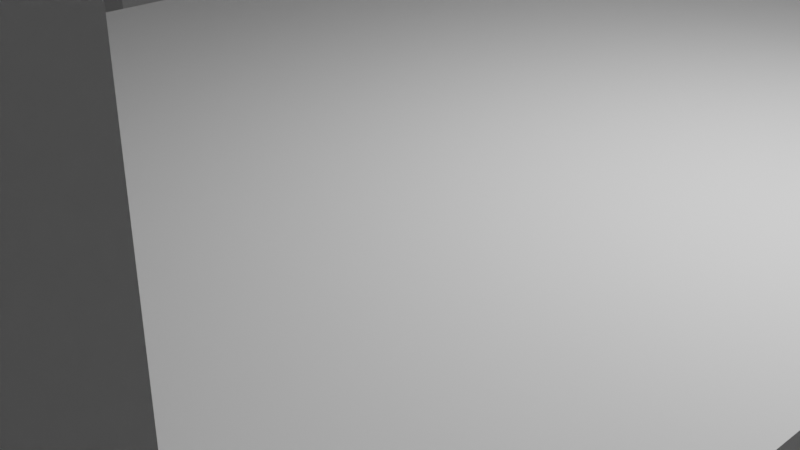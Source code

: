 # Source: Table.blend  (saved by Blender 2.90.8; exported with 4.5.12 LTS)
import bpy
from mathutils import Matrix  # noqa: F401  (used for matrix-valued properties, if any)

bpy.ops.wm.read_factory_settings(use_empty=True)
scene = bpy.context.scene
scene.name = 'Scene'

# ---- collections
col_collection = bpy.data.collections.new('Collection'); scene.collection.children.link(col_collection)

# ---- materials (node trees are filled in below, after node groups)
mat_material = bpy.data.materials.new('Material')
mat_material.alpha_threshold = 0.0
mat_material.use_transparent_shadow = False
mat_material.line_color = (0.0, 0.0, 0.0, 1.0)

# ---- material node trees
mat_material.use_nodes = True; mat_material.node_tree.nodes.clear()
_N = mat_material.node_tree.nodes; _L = mat_material.node_tree.links
n0 = _N.new('ShaderNodeOutputMaterial'); n0.name = 'Material Output'; n0.location = (300, 300)
n1 = _N.new('ShaderNodeBsdfPrincipled'); n1.name = 'Principled BSDF'; n1.location = (10, 300)
n1.distribution = 'GGX'
n1.subsurface_method = 'BURLEY'
n1.inputs[2].default_value = 0.4
n1.inputs[3].default_value = 1.45
n1.inputs[27].default_value = (0.0, 0.0, 0.0, 1.0)
n1.inputs[28].default_value = 1.0
_L.new(n1.outputs[0], n0.inputs[0])
n0.is_active_output = True

# ---- world
world_world = bpy.data.worlds.new('World'); scene.world = world_world
world_world.use_nodes = True; world_world.node_tree.nodes.clear()
_N = world_world.node_tree.nodes; _L = world_world.node_tree.links
n0 = _N.new('ShaderNodeOutputWorld'); n0.name = 'World Output'; n0.location = (300, 300)
n1 = _N.new('ShaderNodeBackground'); n1.name = 'Background'; n1.location = (10, 300)
n1.inputs[0].default_value = (0.05088, 0.05088, 0.05088, 1.0)
_L.new(n1.outputs[0], n0.inputs[0])
n0.is_active_output = True
world_world.color = (0.05088, 0.05088, 0.05088)
world_world.use_sun_shadow = False
world_world.sun_shadow_jitter_overblur = 0.0

# ---- cameras
cam_camera = bpy.data.cameras.new('Camera')
cam_camera.clip_end = 100.0
cam_camera.ortho_scale = 7.314

# ---- lights
light_light = bpy.data.lights.new('Light', 'POINT')
light_light.transmission_factor = 0.0
light_light.energy = 1000.0
light_light.shadow_soft_size = 0.1
light_light.shadow_maximum_resolution = 0.006
light_light.use_absolute_resolution = True

# ---- meshes
me_cube = bpy.data.meshes.new('Cube')
me_cube.from_pydata([(1.0, 1.0, 1.0), (1.0, 1.0, -1.0), (1.0, -1.0, 1.0), (1.0, -1.0, -1.0), (-0.9987, 1.202, 0.9948), (-0.9987, 1.202, -1.005), (-0.9987, -0.7976, 0.9948), (-0.9987, -0.7976, -1.005), (-0.8291, 1.065, -0.9167), (-0.8291, -0.9347, 1.083), (-0.8291, -0.9347, -0.9167), (-0.8291, 1.065, 1.083), (0.8328, -1.026, -1.033), (0.8328, 0.9738, 0.9666), (0.8328, 0.9738, -1.033), (0.8328, -1.026, 0.9666), (-0.9948, 0.8335, -1.021), (1.004, 0.631, 0.9839), (-0.9948, 0.8335, 0.9787), (1.004, 0.631, -1.016), (-0.8252, 0.6964, -0.9328), (-0.8252, 0.6964, 1.067), (0.8367, 0.6048, 0.9504), (0.8367, 0.6048, -1.05), (-0.9987, -0.4553, -1.005), (1.0, -0.6577, 1.0), (-0.8291, -0.5924, -0.9167), (-0.8291, -0.5924, 1.083), (0.8328, -0.684, 0.9666), (0.8328, -0.684, -1.033), (-0.9987, -0.4553, 0.9948), (1.0, -0.6577, -1.0), (-0.8598, -0.9602, 4.603), (-1.029, -0.8231, 4.514), (0.9693, -0.6833, 4.519), (0.9693, -1.026, 4.519), (-1.026, 0.8079, 4.498), (-1.029, 1.177, 4.514), (0.8021, 0.9482, 4.486), (0.9693, 0.9745, 4.519), (-0.8598, 1.04, 4.603), (-0.8598, -0.6179, 4.603), (0.8021, -1.052, 4.486), (0.8021, -0.7095, 4.486), (0.9732, 0.6055, 4.503), (-0.8559, 0.6708, 4.587), (0.806, 0.5793, 4.47), (-1.029, -0.4809, 4.514)], [], [(9, 27, 41, 32), (10, 9, 6, 7), (16, 18, 4, 5), (29, 31, 3, 12), (31, 25, 2, 3), (14, 13, 0, 1), (5, 4, 11, 8), (24, 26, 10, 7), (12, 15, 9, 10), (28, 27, 9, 15), (21, 11, 40, 45), (3, 2, 15, 12), (8, 11, 13, 14), (26, 29, 12, 10), (8, 14, 23, 20), (0, 13, 38, 39), (13, 11, 21, 22), (5, 8, 20, 16), (1, 0, 17, 19), (14, 1, 19, 23), (24, 30, 18, 16), (25, 28, 43, 34), (7, 6, 30, 24), (20, 23, 29, 26), (17, 22, 28, 25), (22, 21, 27, 28), (16, 20, 26, 24), (19, 17, 25, 31), (23, 19, 31, 29), (21, 18, 30, 27), (41, 47, 33, 32), (34, 43, 42, 35), (39, 38, 46, 44), (40, 37, 36, 45), (13, 22, 46, 38), (30, 6, 33, 47), (6, 9, 32, 33), (18, 21, 45, 36), (17, 0, 39, 44), (2, 25, 34, 35), (27, 30, 47, 41), (22, 17, 44, 46), (11, 4, 37, 40), (15, 2, 35, 42), (4, 18, 36, 37), (28, 15, 42, 43)])
_uv = me_cube.uv_layers.new(name='UVMap')
_uv.uv.foreach_set('vector', [0.75, 0.75, 0.75, 0.7072, 0.75, 0.7072, 0.75, 0.75, 0.375, 0.875, 0.625, 0.875, 0.625, 1.0, 0.375, 1.0, 0.375, 0.125, 0.625, 0.125, 0.625, 0.25, 0.375, 0.25, 0.3125, 0.7072, 0.375, 0.7072, 0.375, 0.75, 0.3125, 0.75, 0.375, 0.7072, 0.625, 0.7072, 0.625, 0.75, 0.375, 0.75, 0.375, 0.4375, 0.625, 0.4375, 0.625, 0.5, 0.375, 0.5, 0.375, 0.25, 0.625, 0.25, 0.625, 0.375, 0.375, 0.375, 0.125, 0.7072, 0.25, 0.7072, 0.25, 0.75, 0.125, 0.75, 0.375, 0.8125, 0.625, 0.8125, 0.625, 0.875, 0.375, 0.875, 0.6875, 0.7072, 0.75, 0.7072, 0.75, 0.75, 0.6875, 0.75, 0.75, 0.625, 0.75, 0.5, 0.75, 0.5, 0.75, 0.625, 0.375, 0.75, 0.625, 0.75, 0.625, 0.8125, 0.375, 0.8125, 0.375, 0.375, 0.625, 0.375, 0.625, 0.4375, 0.375, 0.4375, 0.25, 0.7072, 0.3125, 0.7072, 0.3125, 0.75, 0.25, 0.75, 0.25, 0.5, 0.3125, 0.5, 0.3125, 0.625, 0.25, 0.625, 0.625, 0.5, 0.625, 0.4375, 0.625, 0.4375, 0.625, 0.5, 0.6875, 0.5, 0.75, 0.5, 0.75, 0.625, 0.6875, 0.625, 0.125, 0.5, 0.25, 0.5, 0.25, 0.625, 0.125, 0.625, 0.375, 0.5, 0.625, 0.5, 0.625, 0.625, 0.375, 0.625, 0.3125, 0.5, 0.375, 0.5, 0.375, 0.625, 0.3125, 0.625, 0.375, 0.04278, 0.625, 0.04278, 0.625, 0.125, 0.375, 0.125, 0.625, 0.7072, 0.6875, 0.7072, 0.6875, 0.7072, 0.625, 0.7072, 0.375, 0.0, 0.625, 0.0, 0.625, 0.04278, 0.375, 0.04278, 0.25, 0.625, 0.3125, 0.625, 0.3125, 0.7072, 0.25, 0.7072, 0.625, 0.625, 0.6875, 0.625, 0.6875, 0.7072, 0.625, 0.7072, 0.6875, 0.625, 0.75, 0.625, 0.75, 0.7072, 0.6875, 0.7072, 0.125, 0.625, 0.25, 0.625, 0.25, 0.7072, 0.125, 0.7072, 0.375, 0.625, 0.625, 0.625, 0.625, 0.7072, 0.375, 0.7072, 0.3125, 0.625, 0.375, 0.625, 0.375, 0.7072, 0.3125, 0.7072, 0.75, 0.625, 0.875, 0.625, 0.875, 0.7072, 0.75, 0.7072, 0.75, 0.7072, 0.875, 0.7072, 0.875, 0.75, 0.75, 0.75, 0.625, 0.7072, 0.6875, 0.7072, 0.6875, 0.75, 0.625, 0.75, 0.625, 0.5, 0.6875, 0.5, 0.6875, 0.625, 0.625, 0.625, 0.75, 0.5, 0.875, 0.5, 0.875, 0.625, 0.75, 0.625, 0.6875, 0.5, 0.6875, 0.625, 0.6875, 0.625, 0.6875, 0.5, 0.625, 0.04278, 0.625, 0.0, 0.625, 0.0, 0.625, 0.04278, 0.625, 1.0, 0.625, 0.875, 0.625, 0.875, 0.625, 1.0, 0.875, 0.625, 0.75, 0.625, 0.75, 0.625, 0.875, 0.625, 0.625, 0.625, 0.625, 0.5, 0.625, 0.5, 0.625, 0.625, 0.625, 0.75, 0.625, 0.7072, 0.625, 0.7072, 0.625, 0.75, 0.75, 0.7072, 0.875, 0.7072, 0.875, 0.7072, 0.75, 0.7072, 0.6875, 0.625, 0.625, 0.625, 0.625, 0.625, 0.6875, 0.625, 0.625, 0.375, 0.625, 0.25, 0.625, 0.25, 0.625, 0.375, 0.625, 0.8125, 0.625, 0.75, 0.625, 0.75, 0.625, 0.8125, 0.625, 0.25, 0.625, 0.125, 0.625, 0.125, 0.625, 0.25, 0.6875, 0.7072, 0.6875, 0.75, 0.6875, 0.75, 0.6875, 0.7072])
me_cube.materials.append(mat_material)
me_cube.use_remesh_preserve_volume = False
me_cube.use_remesh_preserve_attributes = False
me_cube.use_mirror_vertex_groups = False
me_cube.update()
me_cube_001 = bpy.data.meshes.new('Cube.001')
me_cube_001.from_pydata([(-1.0, -1.0, -1.0), (-1.0, -1.0, 1.0), (-1.0, 1.0, -1.0), (-1.0, 1.0, 1.0), (1.0, -1.0, -1.0), (1.0, -1.0, 1.0), (1.0, 1.0, -1.0), (1.0, 1.0, 1.0), (-0.6872, 1.0, -1.0), (-0.6872, 1.0, 1.0), (-0.6872, -1.0, -1.0), (-0.6872, -1.0, 1.0), (0.6214, 1.0, 1.0), (0.6214, -1.0, -1.0), (0.6214, 1.0, -1.0), (0.6214, -1.0, 1.0), (-1.0, 0.7418, -1.0), (-1.0, 0.7418, 1.0), (1.0, 0.7418, -1.0), (1.0, 0.7418, 1.0), (-0.6872, 0.7418, 1.0), (-0.6872, 0.7418, -1.0), (0.6214, 0.7418, 1.0), (0.6214, 0.7418, -1.0), (-1.0, -0.768, -1.0), (1.0, -0.768, 1.0), (-0.6872, -0.768, 1.0), (-0.6872, -0.768, -1.0), (0.6214, -0.768, 1.0), (0.6214, -0.768, -1.0), (-1.0, -0.768, 1.0), (1.0, -0.768, -1.0), (-1.0, 0.7418, 7.076), (-1.0, 1.0, 7.076), (0.6214, 1.0, 7.076), (1.0, 1.0, 7.076), (1.0, -0.768, 7.076), (1.0, -1.0, 7.076), (-0.6872, -1.0, 7.076), (-1.0, -1.0, 7.076), (-0.6872, 1.0, 7.076), (-0.6872, -0.768, 7.076), (0.6214, -1.0, 7.076), (0.6214, -0.768, 7.076), (1.0, 0.7418, 7.076), (-0.6872, 0.7418, 7.076), (0.6214, 0.7418, 7.076), (-1.0, -0.768, 7.076)], [], [(16, 17, 3, 2), (14, 12, 7, 6), (31, 25, 5, 4), (10, 11, 1, 0), (29, 31, 4, 13), (11, 26, 41, 38), (28, 26, 11, 15), (24, 27, 10, 0), (13, 15, 11, 10), (2, 3, 9, 8), (4, 5, 15, 13), (15, 5, 37, 42), (27, 29, 13, 10), (8, 9, 12, 14), (8, 14, 23, 21), (5, 25, 36, 37), (2, 8, 21, 16), (12, 9, 20, 22), (22, 19, 44, 46), (14, 6, 18, 23), (6, 7, 19, 18), (24, 30, 17, 16), (0, 1, 30, 24), (21, 23, 29, 27), (19, 22, 28, 25), (16, 21, 27, 24), (22, 20, 26, 28), (20, 17, 30, 26), (23, 18, 31, 29), (18, 19, 25, 31), (41, 47, 39, 38), (36, 43, 42, 37), (35, 34, 46, 44), (40, 33, 32, 45), (19, 7, 35, 44), (3, 17, 32, 33), (25, 28, 43, 36), (20, 9, 40, 45), (28, 15, 42, 43), (17, 20, 45, 32), (1, 11, 38, 39), (12, 22, 46, 34), (7, 12, 34, 35), (26, 30, 47, 41), (30, 1, 39, 47), (9, 3, 33, 40)])
_uv = me_cube_001.uv_layers.new(name='UVMap')
_uv.uv.foreach_set('vector', [0.375, 0.125, 0.625, 0.125, 0.625, 0.25, 0.375, 0.25, 0.375, 0.4527, 0.625, 0.4527, 0.625, 0.5, 0.375, 0.5, 0.375, 0.6875, 0.625, 0.6875, 0.625, 0.75, 0.375, 0.75, 0.375, 0.9609, 0.625, 0.9609, 0.625, 1.0, 0.375, 1.0, 0.3277, 0.6875, 0.375, 0.6875, 0.375, 0.75, 0.3277, 0.75, 0.8359, 0.75, 0.8359, 0.6875, 0.8359, 0.6875, 0.8359, 0.75, 0.6723, 0.6875, 0.8359, 0.6875, 0.8359, 0.75, 0.6723, 0.75, 0.125, 0.6875, 0.1641, 0.6875, 0.1641, 0.75, 0.125, 0.75, 0.375, 0.7973, 0.625, 0.7973, 0.625, 0.9609, 0.375, 0.9609, 0.375, 0.25, 0.625, 0.25, 0.625, 0.2891, 0.375, 0.2891, 0.375, 0.75, 0.625, 0.75, 0.625, 0.7973, 0.375, 0.7973, 0.625, 0.7973, 0.625, 0.75, 0.625, 0.75, 0.625, 0.7973, 0.1641, 0.6875, 0.3277, 0.6875, 0.3277, 0.75, 0.1641, 0.75, 0.375, 0.2891, 0.625, 0.2891, 0.625, 0.4527, 0.375, 0.4527, 0.1641, 0.5, 0.3277, 0.5, 0.3277, 0.625, 0.1641, 0.625, 0.625, 0.75, 0.625, 0.6875, 0.625, 0.6875, 0.625, 0.75, 0.125, 0.5, 0.1641, 0.5, 0.1641, 0.625, 0.125, 0.625, 0.6723, 0.5, 0.8359, 0.5, 0.8359, 0.625, 0.6723, 0.625, 0.6723, 0.625, 0.625, 0.625, 0.625, 0.625, 0.6723, 0.625, 0.3277, 0.5, 0.375, 0.5, 0.375, 0.625, 0.3277, 0.625, 0.375, 0.5, 0.625, 0.5, 0.625, 0.625, 0.375, 0.625, 0.375, 0.0625, 0.625, 0.0625, 0.625, 0.125, 0.375, 0.125, 0.375, 0.0, 0.625, 0.0, 0.625, 0.0625, 0.375, 0.0625, 0.1641, 0.625, 0.3277, 0.625, 0.3277, 0.6875, 0.1641, 0.6875, 0.625, 0.625, 0.6723, 0.625, 0.6723, 0.6875, 0.625, 0.6875, 0.125, 0.625, 0.1641, 0.625, 0.1641, 0.6875, 0.125, 0.6875, 0.6723, 0.625, 0.8359, 0.625, 0.8359, 0.6875, 0.6723, 0.6875, 0.8359, 0.625, 0.875, 0.625, 0.875, 0.6875, 0.8359, 0.6875, 0.3277, 0.625, 0.375, 0.625, 0.375, 0.6875, 0.3277, 0.6875, 0.375, 0.625, 0.625, 0.625, 0.625, 0.6875, 0.375, 0.6875, 0.8359, 0.6875, 0.875, 0.6875, 0.875, 0.75, 0.8359, 0.75, 0.625, 0.6875, 0.6723, 0.6875, 0.6723, 0.75, 0.625, 0.75, 0.625, 0.5, 0.6723, 0.5, 0.6723, 0.625, 0.625, 0.625, 0.8359, 0.5, 0.875, 0.5, 0.875, 0.625, 0.8359, 0.625, 0.625, 0.625, 0.625, 0.5, 0.625, 0.5, 0.625, 0.625, 0.625, 0.25, 0.625, 0.125, 0.625, 0.125, 0.625, 0.25, 0.625, 0.6875, 0.6723, 0.6875, 0.6723, 0.6875, 0.625, 0.6875, 0.8359, 0.625, 0.8359, 0.5, 0.8359, 0.5, 0.8359, 0.625, 0.6723, 0.6875, 0.6723, 0.75, 0.6723, 0.75, 0.6723, 0.6875, 0.875, 0.625, 0.8359, 0.625, 0.8359, 0.625, 0.875, 0.625, 0.625, 1.0, 0.625, 0.9609, 0.625, 0.9609, 0.625, 1.0, 0.6723, 0.5, 0.6723, 0.625, 0.6723, 0.625, 0.6723, 0.5, 0.625, 0.5, 0.625, 0.4527, 0.625, 0.4527, 0.625, 0.5, 0.8359, 0.6875, 0.875, 0.6875, 0.875, 0.6875, 0.8359, 0.6875, 0.625, 0.0625, 0.625, 0.0, 0.625, 0.0, 0.625, 0.0625, 0.625, 0.2891, 0.625, 0.25, 0.625, 0.25, 0.625, 0.2891])
me_cube_001.use_remesh_fix_poles = True
me_cube_001.use_remesh_preserve_attributes = False
me_cube_001.use_mirror_vertex_groups = False
me_cube_001.update()
me_cube_002 = bpy.data.meshes.new('Cube.002')
me_cube_002.from_pydata([(-1.0, -1.0, -1.0), (-1.0, -1.0, 1.0), (-1.0, 1.0, -1.0), (-1.0, 1.0, 1.0), (1.0, -1.0, -1.0), (1.0, -1.0, 1.0), (1.0, 1.0, -1.0), (1.0, 1.0, 1.0), (-0.6528, 1.0, -1.0), (-0.6528, 1.0, 1.0), (-0.6528, -1.0, -1.0), (-0.6528, -1.0, 1.0), (-1.0, 0.7708, -1.0), (-1.0, 0.7708, 1.0), (1.0, 0.7708, -1.0), (1.0, 0.7708, 1.0), (-0.6528, 0.7708, 1.0), (-0.6528, 0.7708, -1.0), (0.6685, 1.0, 1.0), (0.6685, -1.0, -1.0), (0.6685, 1.0, -1.0), (0.6685, -1.0, 1.0), (0.6685, 0.7708, 1.0), (0.6685, 0.7708, -1.0), (-1.0, -0.842, -1.0), (1.0, -0.842, 1.0), (-0.6528, -0.842, 1.0), (-0.6528, -0.842, -1.0), (-1.0, -0.842, 1.0), (1.0, -0.842, -1.0), (0.6685, -0.842, 1.0), (0.6685, -0.842, -1.0), (-1.0, 0.7708, 6.128), (-1.0, 1.0, 6.128), (0.6685, 1.0, 6.128), (1.0, 1.0, 6.128), (1.0, -0.842, 6.128), (1.0, -1.0, 6.128), (-0.6528, -1.0, 6.128), (-1.0, -1.0, 6.128), (-0.6528, 1.0, 6.128), (-0.6528, -0.842, 6.128), (1.0, 0.7708, 6.128), (-0.6528, 0.7708, 6.128), (0.6685, 0.7708, 6.128), (0.6685, -1.0, 6.128), (0.6685, -0.842, 6.128), (-1.0, -0.842, 6.128)], [], [(12, 13, 3, 2), (20, 18, 7, 6), (29, 25, 5, 4), (10, 11, 1, 0), (31, 29, 4, 19), (11, 26, 41, 38), (30, 26, 11, 21), (24, 27, 10, 0), (19, 21, 11, 10), (2, 3, 9, 8), (2, 8, 17, 12), (18, 9, 16, 22), (25, 30, 46, 36), (20, 6, 14, 23), (6, 7, 15, 14), (24, 28, 13, 12), (8, 20, 23, 17), (15, 7, 35, 42), (4, 5, 21, 19), (5, 25, 36, 37), (27, 31, 19, 10), (8, 9, 18, 20), (17, 23, 31, 27), (15, 22, 30, 25), (0, 1, 28, 24), (12, 17, 27, 24), (22, 16, 26, 30), (16, 13, 28, 26), (23, 14, 29, 31), (14, 15, 25, 29), (41, 47, 39, 38), (40, 33, 32, 43), (35, 34, 44, 42), (36, 46, 45, 37), (16, 9, 40, 43), (3, 13, 32, 33), (18, 22, 44, 34), (28, 1, 39, 47), (1, 11, 38, 39), (30, 21, 45, 46), (22, 15, 42, 44), (7, 18, 34, 35), (26, 28, 47, 41), (21, 5, 37, 45), (9, 3, 33, 40), (13, 16, 43, 32)])
_uv = me_cube_002.uv_layers.new(name='UVMap')
_uv.uv.foreach_set('vector', [0.375, 0.125, 0.625, 0.125, 0.625, 0.25, 0.375, 0.25, 0.375, 0.4375, 0.625, 0.4375, 0.625, 0.5, 0.375, 0.5, 0.375, 0.6875, 0.625, 0.6875, 0.625, 0.75, 0.375, 0.75, 0.375, 0.875, 0.625, 0.875, 0.625, 1.0, 0.375, 1.0, 0.3125, 0.6875, 0.375, 0.6875, 0.375, 0.75, 0.3125, 0.75, 0.75, 0.75, 0.75, 0.6875, 0.75, 0.6875, 0.75, 0.75, 0.6875, 0.6875, 0.75, 0.6875, 0.75, 0.75, 0.6875, 0.75, 0.125, 0.6875, 0.25, 0.6875, 0.25, 0.75, 0.125, 0.75, 0.375, 0.8125, 0.625, 0.8125, 0.625, 0.875, 0.375, 0.875, 0.375, 0.25, 0.625, 0.25, 0.625, 0.375, 0.375, 0.375, 0.125, 0.5, 0.25, 0.5, 0.25, 0.625, 0.125, 0.625, 0.6875, 0.5, 0.75, 0.5, 0.75, 0.625, 0.6875, 0.625, 0.625, 0.6875, 0.6875, 0.6875, 0.6875, 0.6875, 0.625, 0.6875, 0.3125, 0.5, 0.375, 0.5, 0.375, 0.625, 0.3125, 0.625, 0.375, 0.5, 0.625, 0.5, 0.625, 0.625, 0.375, 0.625, 0.375, 0.0625, 0.625, 0.0625, 0.625, 0.125, 0.375, 0.125, 0.25, 0.5, 0.3125, 0.5, 0.3125, 0.625, 0.25, 0.625, 0.625, 0.625, 0.625, 0.5, 0.625, 0.5, 0.625, 0.625, 0.375, 0.75, 0.625, 0.75, 0.625, 0.8125, 0.375, 0.8125, 0.625, 0.75, 0.625, 0.6875, 0.625, 0.6875, 0.625, 0.75, 0.25, 0.6875, 0.3125, 0.6875, 0.3125, 0.75, 0.25, 0.75, 0.375, 0.375, 0.625, 0.375, 0.625, 0.4375, 0.375, 0.4375, 0.25, 0.625, 0.3125, 0.625, 0.3125, 0.6875, 0.25, 0.6875, 0.625, 0.625, 0.6875, 0.625, 0.6875, 0.6875, 0.625, 0.6875, 0.375, 0.0, 0.625, 0.0, 0.625, 0.0625, 0.375, 0.0625, 0.125, 0.625, 0.25, 0.625, 0.25, 0.6875, 0.125, 0.6875, 0.6875, 0.625, 0.75, 0.625, 0.75, 0.6875, 0.6875, 0.6875, 0.75, 0.625, 0.875, 0.625, 0.875, 0.6875, 0.75, 0.6875, 0.3125, 0.625, 0.375, 0.625, 0.375, 0.6875, 0.3125, 0.6875, 0.375, 0.625, 0.625, 0.625, 0.625, 0.6875, 0.375, 0.6875, 0.75, 0.6875, 0.875, 0.6875, 0.875, 0.75, 0.75, 0.75, 0.75, 0.5, 0.875, 0.5, 0.875, 0.625, 0.75, 0.625, 0.625, 0.5, 0.6875, 0.5, 0.6875, 0.625, 0.625, 0.625, 0.625, 0.6875, 0.6875, 0.6875, 0.6875, 0.75, 0.625, 0.75, 0.75, 0.625, 0.75, 0.5, 0.75, 0.5, 0.75, 0.625, 0.625, 0.25, 0.625, 0.125, 0.625, 0.125, 0.625, 0.25, 0.6875, 0.5, 0.6875, 0.625, 0.6875, 0.625, 0.6875, 0.5, 0.625, 0.0625, 0.625, 0.0, 0.625, 0.0, 0.625, 0.0625, 0.625, 1.0, 0.625, 0.875, 0.625, 0.875, 0.625, 1.0, 0.6875, 0.6875, 0.6875, 0.75, 0.6875, 0.75, 0.6875, 0.6875, 0.6875, 0.625, 0.625, 0.625, 0.625, 0.625, 0.6875, 0.625, 0.625, 0.5, 0.625, 0.4375, 0.625, 0.4375, 0.625, 0.5, 0.75, 0.6875, 0.875, 0.6875, 0.875, 0.6875, 0.75, 0.6875, 0.625, 0.8125, 0.625, 0.75, 0.625, 0.75, 0.625, 0.8125, 0.625, 0.375, 0.625, 0.25, 0.625, 0.25, 0.625, 0.375, 0.875, 0.625, 0.75, 0.625, 0.75, 0.625, 0.875, 0.625])
me_cube_002.use_remesh_fix_poles = True
me_cube_002.use_remesh_preserve_attributes = False
me_cube_002.use_mirror_vertex_groups = False
me_cube_002.update()

# ---- objects
ob_table_2 = bpy.data.objects.new('Table 2', me_cube)
ob_light = bpy.data.objects.new('Light', light_light)
ob_camera = bpy.data.objects.new('Camera', cam_camera)
ob_table_1 = bpy.data.objects.new('Table 1', me_cube_001)
ob_cube = bpy.data.objects.new('Cube', me_cube_002)

# ---- transforms, parenting, visibility, modifiers, constraints
ob_table_2.location = (21.84, 0.0, 0.0)
ob_table_2.rotation_euler = (0.0138, -0.01597, 0.02199)
ob_table_2.scale = (10.77, 3.036, 1.679)
ob_table_2.lock_rotations_4d = False
ob_table_2.empty_display_type = 'ARROWS'
ob_table_2.lineart.crease_threshold = 0.0
ob_light.location = (4.076, 1.005, 5.904)
ob_light.rotation_euler = (0.6503, 0.05522, 1.866)
ob_light.lock_rotations_4d = False
ob_light.empty_display_type = 'ARROWS'
ob_light.color = (0.0, 0.0, 0.0, 0.0)
ob_light.lineart.crease_threshold = 0.0
ob_camera.location = (7.359, -6.926, 4.958)
ob_camera.rotation_euler = (1.109, 0.0, 0.8149)
ob_camera.lock_rotations_4d = False
ob_camera.empty_display_type = 'ARROWS'
ob_camera.color = (0.0, 0.0, 0.0, 0.0)
ob_camera.display_type = 'WIRE'
ob_camera.lineart.crease_threshold = 0.0
ob_table_1.location = (-27.13, 0.0, -9.065)
ob_table_1.scale = (8.559, -9.749, 1.054)
ob_table_1.lineart.crease_threshold = 0.0
ob_cube.location = (0.08584, 0.0, 0.0)
ob_cube.scale = (5.128, 6.86, 1.157)
ob_cube.lineart.crease_threshold = 0.0

# ---- collection membership
col_collection.objects.link(ob_table_2)
col_collection.objects.link(ob_light)
col_collection.objects.link(ob_camera)
col_collection.objects.link(ob_table_1)
col_collection.objects.link(ob_cube)

# ---- scene / render settings (as saved in the file)
scene.camera = ob_camera
scene.frame_start = 1; scene.frame_end = 250; scene.frame_set(1)
scene.render.engine = 'BLENDER_EEVEE_NEXT'
scene.cycles.use_denoising = False
scene.cycles.samples = 128
scene.cycles.sampling_pattern = 'TABULATED_SOBOL'
scene.cycles.use_adaptive_sampling = False
scene.cycles.use_light_tree = False
scene.view_settings.view_transform = 'Filmic'
bpy.context.view_layer.update()
